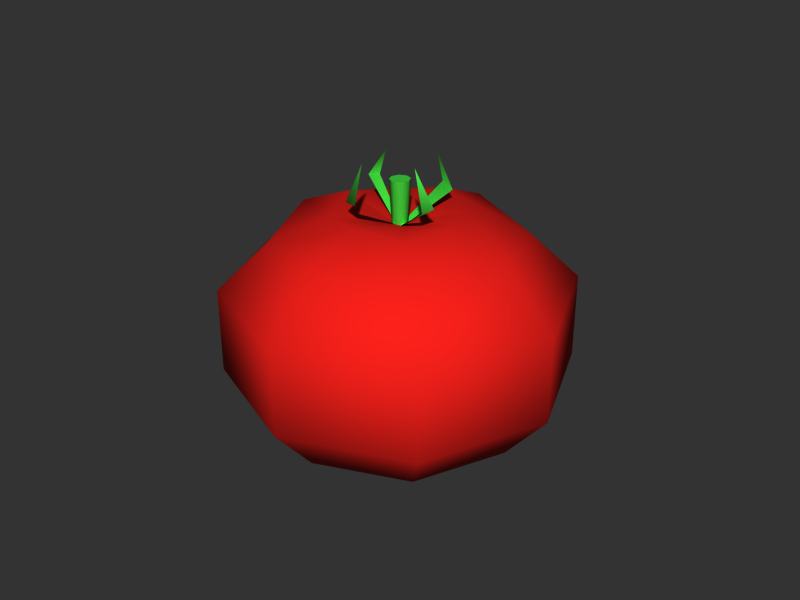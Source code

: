 # Source: basictomato.blend  (saved by Blender 3.1.7; exported with 4.5.12 LTS)
import bpy
from mathutils import Matrix  # noqa: F401  (used for matrix-valued properties, if any)

bpy.ops.wm.read_factory_settings(use_empty=True)
scene = bpy.context.scene
scene.name = 'Scene'

# ---- collections
col_collection_1 = bpy.data.collections.new('Collection 1'); scene.collection.children.link(col_collection_1)
col_collection_12 = bpy.data.collections.new('Collection 12'); scene.collection.children.link(col_collection_12)

# ---- materials (node trees are filled in below, after node groups)
mat_tomatomat = bpy.data.materials.new('TomatoMat')
mat_tomatomat.alpha_threshold = 0.0
mat_tomatomat.preview_render_type = 'FLAT'
mat_tomatomat.diffuse_color = (0.8621, 0.1122, 0.09231, 1.0)
mat_tomatomat.specular_color = (0.9555, 0.8268, 0.6784)
mat_tomatomat.roughness = 0.5
mat_tomatomat.line_color = (0.0, 0.0, 0.0, 1.0)
mat_pepperstem = bpy.data.materials.new('PepperStem')
mat_pepperstem.alpha_threshold = 0.0
mat_pepperstem.preview_render_type = 'FLAT'
mat_pepperstem.diffuse_color = (0.2448, 0.8328, 0.2448, 1.0)
mat_pepperstem.roughness = 0.5
mat_pepperstem.specular_intensity = 0.05461
mat_pepperstem.line_color = (0.0, 0.0, 0.0, 1.0)

# ---- material node trees

# ---- world
world_world = bpy.data.worlds.new('World'); scene.world = world_world
world_world.color = (0.2, 0.2, 0.2)
world_world.use_sun_shadow = False
world_world.sun_shadow_jitter_overblur = 0.0
world_world.cycles.sampling_method = 'MANUAL'
world_world.cycles.sample_map_resolution = 256

# ---- meshes
me_tube_002 = bpy.data.meshes.new('Tube.002')
me_tube_002.from_pydata([(0.3033, 0.739, 0.364), (0.7362, 0.306, 0.364), (0.7361, -0.3063, 0.364), (0.3031, -0.7392, 0.364), (-0.3092, -0.7391, 0.364), (-0.7421, -0.3061, 0.364), (-0.742, 0.3062, 0.364), (-0.309, 0.7391, 0.364), (0.3033, 0.739, 0.7602), (0.7362, 0.306, 0.7602), (0.7361, -0.3063, 0.7602), (0.3031, -0.7392, 0.7602), (-0.3092, -0.7391, 0.7602), (-0.7421, -0.3061, 0.7602), (-0.742, 0.3062, 0.7602), (-0.309, 0.7391, 0.7602), (0.2173, 0.5315, 0.9763), (0.5286, 0.2201, 1.009), (0.5286, -0.2203, 0.9763), (0.2172, -0.5316, 1.009), (-0.2232, -0.5316, 0.9763), (-0.5345, -0.2202, 1.009), (-0.5345, 0.2202, 0.9763), (-0.2231, 0.5315, 1.009), (0.2247, 0.5494, 0.1219), (0.5465, 0.2275, 0.1219), (0.5465, -0.2277, 0.1219), (0.2246, -0.5495, 0.1219), (-0.2306, -0.5495, 0.1219), (-0.5524, -0.2276, 0.1219), (-0.5524, 0.2276, 0.1219), (-0.2305, 0.5494, 0.1219), (0.2593, 0.1085, 0.00485), (0.1057, 0.2621, 0.00485), (0.2592, -0.1087, 0.00485), (0.1056, -0.2623, 0.00485), (-0.1116, -0.2623, 0.00485), (-0.2652, -0.1086, 0.00485), (-0.2652, 0.1086, 0.00485), (-0.1115, 0.2622, 0.00485), (0.1124, 0.2785, 1.09), (0.2756, 0.1153, 1.123), (0.2756, -0.1155, 1.09), (0.1124, -0.2786, 1.123), (-0.1183, -0.2786, 1.09), (-0.2815, -0.1154, 1.123), (-0.2815, 0.1153, 1.09), (-0.1183, 0.2785, 1.123), (-0.002955, -5.766e-05, 0.08478), (0.01074, 0.033, 1.051), (0.03011, 0.01363, 1.055), (0.03011, -0.01375, 1.051), (0.01074, -0.03312, 1.055), (-0.01665, -0.03312, 1.051), (-0.03602, -0.01375, 1.055), (-0.03602, 0.01364, 1.051), (-0.01665, 0.03301, 1.055), (0.01528, 0.04395, 1.252), (0.04105, 0.01817, 1.252), (0.04105, -0.01829, 1.252), (0.01527, -0.04406, 1.252), (-0.02119, -0.04406, 1.252), (-0.04696, -0.01828, 1.252), (-0.04696, 0.01817, 1.252), (-0.02118, 0.04395, 1.252), (0.04074, -0.2332, 1.187), (-0.04667, -0.2332, 1.174), (0.04076, 0.2331, 1.174), (-0.04665, 0.2331, 1.187), (-0.00296, -0.1771, 1.349), (-0.00295, 0.177, 1.349), (0.2424, 0.02845, 1.195), (0.2424, -0.02857, 1.187), (-0.2484, -0.02856, 1.195), (-0.2483, 0.02846, 1.187), (0.1256, -6.107e-05, 1.341), (-0.1315, -5.355e-05, 1.341)], [], [(0, 8, 9, 1), (1, 9, 10, 2), (2, 10, 11, 3), (3, 11, 12, 4), (4, 12, 13, 5), (5, 13, 14, 6), (6, 14, 15, 7), (8, 0, 7, 15), (9, 8, 16, 17), (10, 9, 17, 18), (11, 10, 18, 19), (12, 11, 19, 20), (13, 12, 20, 21), (14, 13, 21, 22), (15, 14, 22, 23), (8, 15, 23, 16), (0, 1, 25, 24), (1, 2, 26, 25), (2, 3, 27, 26), (3, 4, 28, 27), (4, 5, 29, 28), (5, 6, 30, 29), (6, 7, 31, 30), (7, 0, 24, 31), (24, 25, 32, 33), (25, 26, 34, 32), (26, 27, 35, 34), (27, 28, 36, 35), (28, 29, 37, 36), (29, 30, 38, 37), (30, 31, 39, 38), (31, 24, 33, 39), (17, 16, 40, 41), (18, 17, 41, 42), (19, 18, 42, 43), (20, 19, 43, 44), (21, 20, 44, 45), (22, 21, 45, 46), (23, 22, 46, 47), (16, 23, 47, 40), (39, 33, 48), (38, 39, 48), (37, 38, 48), (36, 37, 48), (35, 36, 48), (34, 35, 48), (32, 34, 48), (33, 32, 48), (41, 40, 49, 50), (42, 41, 50, 51), (43, 42, 51, 52), (44, 43, 52, 53), (45, 44, 53, 54), (46, 45, 54, 55), (47, 46, 55, 56), (40, 47, 56, 49), (50, 49, 57, 58), (51, 50, 58, 59), (52, 51, 59, 60), (53, 52, 60, 61), (54, 53, 61, 62), (55, 54, 62, 63), (56, 55, 63, 64), (49, 56, 64, 57), (57, 64, 63, 58), (58, 63, 62, 59), (59, 62, 61, 60), (52, 53, 66, 65), (56, 49, 67, 68), (65, 66, 69), (68, 67, 70), (50, 51, 72, 71), (54, 55, 74, 73), (71, 72, 75), (73, 74, 76)])
me_tube_002.polygons.foreach_set('use_smooth', [True] * 75)
me_tube_002.polygons.foreach_set('material_index', [0, 0, 0, 0, 0, 0, 0, 0, 0, 0, 0, 0, 0, 0, 0, 0, 0, 0, 0, 0, 0, 0, 0, 0, 0, 0, 0, 0, 0, 0, 0, 0, 0, 0, 0, 0, 0, 0, 0, 0, 0, 0, 0, 0, 0, 0, 0, 0, 0, 0, 0, 0, 0, 0, 0, 0, 1, 1, 1, 1, 1, 1, 1, 1, 1, 1, 1, 1, 1, 1, 1, 1, 1, 1, 1])
_k = set([(16, 40), (18, 42), (20, 44), (22, 46), (49, 50), (49, 56), (50, 51), (51, 52), (52, 53), (53, 54), (54, 55), (55, 56), (57, 58), (57, 64), (58, 59), (59, 60), (60, 61), (61, 62), (62, 63), (63, 64)])
me_tube_002.attributes.new('sharp_edge', 'BOOLEAN', 'EDGE').data.foreach_set('value', [ (min(e.vertices), max(e.vertices)) in _k for e in me_tube_002.edges])
_uv = me_tube_002.uv_layers.new(name='UVTex')
_uv.uv.foreach_set('vector', [0.8655, 0.3549, 0.8655, 0.567, 0.7435, 0.567, 0.7435, 0.3549, 0.7435, 0.3549, 0.7435, 0.567, 0.6214, 0.567, 0.6214, 0.3549, 0.6214, 0.3549, 0.6214, 0.567, 0.4995, 0.567, 0.4995, 0.3549, 0.4995, 0.3549, 0.4995, 0.567, 0.3778, 0.567, 0.3778, 0.3549, 0.3778, 0.3549, 0.3778, 0.567, 0.2565, 0.567, 0.2565, 0.3549, 0.2565, 0.3549, 0.2565, 0.567, 0.1352, 0.567, 0.1352, 0.3549, 0.1352, 0.3549, 0.1352, 0.567, 0.01387, 0.567, 0.01387, 0.3549, 0.8655, 0.567, 0.8655, 0.3549, 0.9872, 0.3549, 0.9872, 0.567, 0.7435, 0.567, 0.8655, 0.567, 0.8657, 0.6827, 0.7436, 0.7002, 0.6214, 0.567, 0.7435, 0.567, 0.7436, 0.7002, 0.6214, 0.6827, 0.4995, 0.567, 0.6214, 0.567, 0.6214, 0.6827, 0.4993, 0.7002, 0.3778, 0.567, 0.4995, 0.567, 0.4993, 0.7002, 0.3776, 0.6827, 0.2565, 0.567, 0.3778, 0.567, 0.3776, 0.6827, 0.2564, 0.7002, 0.1352, 0.567, 0.2565, 0.567, 0.2564, 0.7002, 0.1353, 0.6827, 0.01387, 0.567, 0.1352, 0.567, 0.1353, 0.6827, 0.01407, 0.7002, 0.8655, 0.567, 0.9872, 0.567, 0.9874, 0.7002, 0.8657, 0.6827, 0.8655, 0.3549, 0.7435, 0.3549, 0.7436, 0.2253, 0.8657, 0.2253, 0.7435, 0.3549, 0.6214, 0.3549, 0.6214, 0.2253, 0.7436, 0.2253, 0.6214, 0.3549, 0.4995, 0.3549, 0.4993, 0.2253, 0.6214, 0.2253, 0.4995, 0.3549, 0.3778, 0.3549, 0.3776, 0.2253, 0.4993, 0.2253, 0.3778, 0.3549, 0.2565, 0.3549, 0.2564, 0.2253, 0.3776, 0.2253, 0.2565, 0.3549, 0.1352, 0.3549, 0.1353, 0.2253, 0.2564, 0.2253, 0.1352, 0.3549, 0.01387, 0.3549, 0.01405, 0.2253, 0.1353, 0.2253, 0.9872, 0.3549, 0.8655, 0.3549, 0.8657, 0.2253, 0.9874, 0.2253, 0.8657, 0.2253, 0.7436, 0.2253, 0.7439, 0.1198, 0.8665, 0.1198, 0.7436, 0.2253, 0.6214, 0.2253, 0.621, 0.1198, 0.7439, 0.1198, 0.6214, 0.2253, 0.4993, 0.2253, 0.4985, 0.1198, 0.621, 0.1198, 0.4993, 0.2253, 0.3776, 0.2253, 0.3769, 0.1198, 0.4985, 0.1198, 0.3776, 0.2253, 0.2564, 0.2253, 0.2561, 0.1198, 0.3769, 0.1198, 0.2564, 0.2253, 0.1353, 0.2253, 0.1356, 0.1198, 0.2561, 0.1198, 0.1353, 0.2253, 0.01405, 0.2253, 0.01483, 0.1198, 0.1356, 0.1198, 0.9874, 0.2253, 0.8657, 0.2253, 0.8665, 0.1198, 0.9882, 0.1198, 0.7436, 0.7002, 0.8657, 0.6827, 0.8664, 0.7591, 0.7439, 0.7766, 0.6214, 0.6827, 0.7436, 0.7002, 0.7439, 0.7766, 0.6211, 0.7591, 0.4993, 0.7002, 0.6214, 0.6827, 0.6211, 0.7591, 0.4986, 0.7766, 0.3776, 0.6827, 0.4993, 0.7002, 0.4986, 0.7766, 0.377, 0.7591, 0.2564, 0.7002, 0.3776, 0.6827, 0.377, 0.7591, 0.2561, 0.7766, 0.1353, 0.6827, 0.2564, 0.7002, 0.2561, 0.7766, 0.1356, 0.7591, 0.01407, 0.7002, 0.1353, 0.6827, 0.1356, 0.7591, 0.01474, 0.7766, 0.8657, 0.6827, 0.9874, 0.7002, 0.9881, 0.7766, 0.8664, 0.7591, 0.9882, 0.1198, 0.8665, 0.1198, 0.8072, 0.01358, 0.1356, 0.1198, 0.01483, 0.1198, 0.1989, 0.01358, 0.2561, 0.1198, 0.1356, 0.1198, 0.1989, 0.01358, 0.3769, 0.1198, 0.2561, 0.1198, 0.1989, 0.01358, 0.4985, 0.1198, 0.3769, 0.1198, 0.1989, 0.01358, 0.621, 0.1198, 0.4985, 0.1198, 0.1989, 0.01358, 0.7439, 0.1198, 0.621, 0.1198, 0.8072, 0.01358, 0.8665, 0.1198, 0.7439, 0.1198, 0.8072, 0.01358, 0.7439, 0.7766, 0.8664, 0.7591, 0.8674, 0.8088, 0.7387, 0.8109, 0.6211, 0.7591, 0.7439, 0.7766, 0.7387, 0.8109, 0.6064, 0.8088, 0.4986, 0.7766, 0.6211, 0.7591, 0.6064, 0.8088, 0.478, 0.8109, 0.377, 0.7591, 0.4986, 0.7766, 0.478, 0.8109, 0.3573, 0.8088, 0.2561, 0.7766, 0.377, 0.7591, 0.3573, 0.8088, 0.2426, 0.8109, 0.1356, 0.7591, 0.2561, 0.7766, 0.2426, 0.8109, 0.13, 0.8088, 0.01474, 0.7766, 0.1356, 0.7591, 0.13, 0.8088, 0.01514, 0.8109, 0.8664, 0.7591, 0.9881, 0.7766, 0.9885, 0.8109, 0.8674, 0.8088, 0.06557, 0.8249, 0.08823, 0.8242, 0.07323, 0.9889, 0.0436, 0.9851, 0.04392, 0.8182, 0.06557, 0.8249, 0.0436, 0.9851, 0.01405, 0.9807, 0.2002, 0.8249, 0.2219, 0.8182, 0.2517, 0.9808, 0.2222, 0.9851, 0.1776, 0.8242, 0.2002, 0.8249, 0.2222, 0.9851, 0.1926, 0.9889, 0.1554, 0.8289, 0.1776, 0.8242, 0.1926, 0.9889, 0.1627, 0.9905, 0.1329, 0.8263, 0.1554, 0.8289, 0.1627, 0.9905, 0.1329, 0.9916, 0.1104, 0.8289, 0.1329, 0.8263, 0.1329, 0.9916, 0.1031, 0.9905, 0.08823, 0.8242, 0.1104, 0.8289, 0.1031, 0.9905, 0.07323, 0.9889, 0.449, 0.9503, 0.4594, 0.9607, 0.4594, 0.9755, 0.4342, 0.9503, 0.4342, 0.9503, 0.4594, 0.9755, 0.449, 0.986, 0.4237, 0.9607, 0.4237, 0.9607, 0.449, 0.986, 0.4342, 0.986, 0.4237, 0.9755, 0.2819, 0.82, 0.2931, 0.82, 0.2982, 0.9166, 0.2622, 0.9166, 0.3239, 0.82, 0.3352, 0.82, 0.3403, 0.9166, 0.3043, 0.9166, 0.2622, 0.9166, 0.2982, 0.9166, 0.2705, 0.9884, 0.3043, 0.9166, 0.3403, 0.9166, 0.3126, 0.9884, 0.4048, 0.8196, 0.4199, 0.8194, 0.4199, 0.9178, 0.3884, 0.9182, 0.3639, 0.8196, 0.379, 0.8194, 0.379, 0.9178, 0.3475, 0.9182, 0.3884, 0.9182, 0.4199, 0.9178, 0.3945, 0.9917, 0.3475, 0.9182, 0.379, 0.9178, 0.3536, 0.9917])
me_tube_002.materials.append(mat_tomatomat)
me_tube_002.materials.append(mat_pepperstem)
me_tube_002.use_remesh_preserve_volume = False
me_tube_002.use_remesh_preserve_attributes = False
me_tube_002.use_mirror_vertex_groups = False
me_tube_002.update()

# ---- objects
ob_tomato_001 = bpy.data.objects.new('Tomato.001', me_tube_002)

# ---- transforms, parenting, visibility, modifiers, constraints
ob_tomato_001.location = (0.02814, -0.2475, 0.0)
ob_tomato_001.rotation_euler = (1.951e-22, -0.0, -0.3928)
ob_tomato_001.scale = (1.1, 1.1, 1.1)
ob_tomato_001.lock_rotations_4d = False
ob_tomato_001.empty_display_type = 'ARROWS'
ob_tomato_001.lineart.crease_threshold = 0.0
_m = ob_tomato_001.modifiers.new('EdgeSplit', 'EDGE_SPLIT')
_m.use_edge_angle = False

# ---- collection membership
col_collection_1.objects.link(ob_tomato_001)

# ---- scene / render settings (as saved in the file)
scene.frame_start = 1; scene.frame_end = 250; scene.frame_set(2)
scene.render.engine = 'BLENDER_EEVEE_NEXT'
scene.render.image_settings.color_mode = 'RGB'
scene.render.image_settings.compression = 90
scene.render.resolution_x = 800
scene.render.resolution_y = 600
scene.render.pixel_aspect_x = 100.0
scene.render.pixel_aspect_y = 100.0
scene.render.fps = 25
scene.render.dither_intensity = 0.0
scene.render.use_compositing = False
scene.render.use_sequencer = False
scene.render.bake_margin = 4
scene.render.bake_bias = 0.0
scene.render.use_stamp_time = False
scene.render.use_stamp_date = False
scene.render.use_stamp_frame = False
scene.render.use_stamp_camera = False
scene.render.use_stamp_scene = False
scene.render.use_stamp_filename = False
scene.render.use_stamp_render_time = False
scene.render.stamp_font_size = 0
scene.cycles.use_denoising = False
scene.cycles.samples = 10
scene.cycles.sampling_pattern = 'TABULATED_SOBOL'
scene.cycles.light_sampling_threshold = 0.0
scene.cycles.use_adaptive_sampling = False
scene.cycles.use_light_tree = False
scene.cycles.blur_glossy = 0.0
scene.cycles.volume_bounces = 1
scene.cycles.pixel_filter_type = 'GAUSSIAN'
scene.cycles.sample_clamp_indirect = 0.0
scene.view_settings.view_transform = 'Raw'
bpy.context.view_layer.update()

# ---- added for rendering (the .blend has no active camera and no usable light): camera, sun
cam_auto = bpy.data.cameras.new('AutoCamera')
cam_auto.lens = 50.0
cam_auto.sensor_width = 36.0
cam_auto.clip_end = 1000.0
ob_auto_camera = bpy.data.objects.new('AutoCamera', cam_auto)
scene.collection.objects.link(ob_auto_camera)
ob_auto_camera.location = (3.12364, -3.96456, 3.22361)
ob_auto_camera.rotation_euler = (1.09748, -7.21219e-08, 0.694738)
scene.camera = ob_auto_camera
light_auto_sun = bpy.data.lights.new('AutoSun', 'SUN')
light_auto_sun.energy = 3.0
light_auto_sun.angle = 0.0523599
ob_auto_sun = bpy.data.objects.new('AutoSun', light_auto_sun)
scene.collection.objects.link(ob_auto_sun)
ob_auto_sun.rotation_euler = (0.872665, 0.174533, 0.523599)
bpy.context.view_layer.update()
